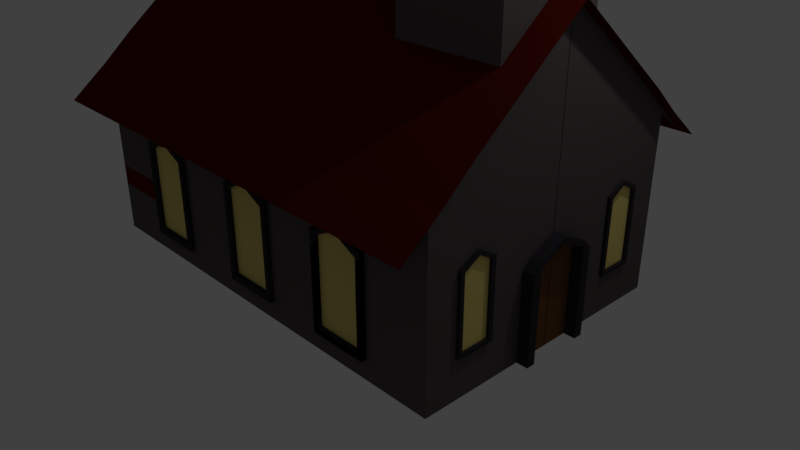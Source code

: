 # Source: baznica.blend  (saved by Blender 2.78.0; exported with 4.5.12 LTS)
import bpy
from mathutils import Matrix  # noqa: F401  (used for matrix-valued properties, if any)

bpy.ops.wm.read_factory_settings(use_empty=True)
scene = bpy.context.scene
scene.name = 'Scene'

# ---- collections
col_collection_1 = bpy.data.collections.new('Collection 1'); scene.collection.children.link(col_collection_1)

# ---- materials (node trees are filled in below, after node groups)
mat_baznicassienas = bpy.data.materials.new('baznicassienas')
mat_baznicassienas.alpha_threshold = 0.0
mat_baznicassienas.use_transparent_shadow = False
mat_baznicassienas.diffuse_color = (0.1025, 0.08627, 0.08627, 1.0)
mat_baznicassienas.roughness = 0.5
mat_baznicassienas.line_color = (0.0, 0.0, 0.0, 1.0)
mat_baznicadurvis = bpy.data.materials.new('baznicadurvis')
mat_baznicadurvis.alpha_threshold = 0.0
mat_baznicadurvis.use_transparent_shadow = False
mat_baznicadurvis.diffuse_color = (0.03519, 0.03075, 0.0363, 1.0)
mat_baznicadurvis.roughness = 0.5
mat_baznicudurviskoks = bpy.data.materials.new('baznicudurviskoks')
mat_baznicudurviskoks.alpha_threshold = 0.0
mat_baznicudurviskoks.use_transparent_shadow = False
mat_baznicudurviskoks.diffuse_color = (0.1574, 0.06807, 0.02583, 1.0)
mat_baznicudurviskoks.roughness = 0.5
mat_baznicas_logi = bpy.data.materials.new('baznicas logi')
mat_baznicas_logi.alpha_threshold = 0.0
mat_baznicas_logi.use_transparent_shadow = False
mat_baznicas_logi.diffuse_color = (0.8, 0.6488, 0.2021, 1.0)
mat_baznicas_logi.roughness = 0.5
mat_jumts = bpy.data.materials.new('jumts')
mat_jumts.alpha_threshold = 0.0
mat_jumts.use_transparent_shadow = False
mat_jumts.diffuse_color = (0.0985, 0.008008, 0.002894, 1.0)
mat_jumts.roughness = 0.5

# ---- material node trees

# ---- world
world_world = bpy.data.worlds.new('World'); scene.world = world_world
world_world.color = (0.05088, 0.05088, 0.05088)
world_world.use_sun_shadow = False
world_world.sun_shadow_jitter_overblur = 0.0
world_world.cycles.sampling_method = 'MANUAL'

# ---- cameras
cam_camera = bpy.data.cameras.new('Camera')
cam_camera.clip_end = 100.0
cam_camera.lens = 35.0
cam_camera.sensor_width = 32.0
cam_camera.sensor_height = 18.0
cam_camera.ortho_scale = 7.314
cam_camera.dof.focus_distance = 0.0
cam_camera.dof.aperture_fstop = 128.0

# ---- lights
light_lamp = bpy.data.lights.new('Lamp', 'POINT')
light_lamp.transmission_factor = 0.0
light_lamp.cutoff_distance = 30.0
light_lamp.energy = 100.0
light_lamp.shadow_buffer_clip_start = 1.001
light_lamp.shadow_soft_size = 0.1
light_lamp.shadow_maximum_resolution = 0.006
light_lamp.use_absolute_resolution = True

# ---- meshes
me_cube = bpy.data.meshes.new('Cube')
me_cube.from_pydata([(2.831, 1.796, -1.0), (-2.831, 1.796, -1.0), (2.831, 1.796, 1.244), (-2.831, 1.796, 1.244), (2.831, -0.004446, -1.0), (-2.831, -0.004446, -1.0), (2.831, -0.004447, 2.727), (-2.831, -0.004446, 2.727), (-2.831, 1.399, -1.0), (-2.831, 1.399, 1.593), (2.831, 1.399, -1.0), (2.831, 1.399, 1.593), (2.831, 1.796, 1.182), (-2.831, 1.796, 1.182), (-2.831, -0.004446, 0.8651), (2.831, -0.004447, 0.8651), (2.831, 1.399, 0.8651), (-2.831, 1.399, 0.8651), (2.831, 2.27, 0.8651), (2.831, 2.104, 1.0), (-2.831, 2.27, 0.8651), (-2.831, 2.104, 1.0), (2.831, 0.6971, -1.0), (2.831, 0.6971, 2.16), (-2.831, 0.6971, -1.0), (-2.831, 0.6971, 2.16), (-2.831, 0.6971, 0.8651), (2.831, 0.6971, 0.8651), (1.241, 1.796, -1.0), (1.241, 1.796, 1.244), (1.241, -0.004447, 2.727), (1.241, -0.004446, -1.0), (1.241, 1.399, -1.0), (1.241, 1.399, 1.593), (1.241, 1.796, 1.182), (1.241, 2.104, 1.0), (1.241, 2.27, 0.8651), (1.241, 0.6971, -1.0), (1.241, 0.6971, 2.16), (2.611, -0.004447, 2.727), (2.611, 1.399, 1.593), (2.611, 0.6971, 2.16), (2.611, 1.796, -1.0), (2.611, 1.796, 1.244), (2.611, -0.004446, -1.0), (2.611, 1.399, -1.0), (2.611, 1.796, 1.182), (2.611, 2.104, 1.0), (2.611, 2.27, 0.8651), (2.611, 0.6971, -1.0), (1.241, 0.6971, 2.16), (1.241, -0.004447, 2.727), (2.611, -0.004447, 2.727), (2.611, 0.6971, 2.16), (1.241, 0.6971, 2.16), (1.241, -0.004447, 2.727), (2.611, -0.004447, 2.727), (2.611, 0.6971, 2.16), (1.241, 0.6971, 2.16), (1.241, -0.004447, 2.727), (2.611, -0.004447, 2.727), (2.611, 0.6971, 2.16), (1.241, 0.6971, 2.16), (1.241, -0.004447, 2.727), (2.611, -0.004447, 2.727), (2.611, 0.6971, 2.16), (1.241, 0.6971, 1.665), (1.241, -0.004447, 2.231), (2.611, -0.004447, 2.231), (2.611, 0.6971, 1.665), (1.241, 0.6758, 3.24), (1.241, -0.004447, 3.253), (2.611, -0.004447, 3.253), (2.611, 0.6971, 3.24), (2.831, 1.399, 1.593), (2.831, 0.6971, 2.16), (2.831, 1.399, 1.593), (2.831, 0.6971, 2.16), (2.831, 1.399, 1.593), (2.831, 0.6971, 2.16), (2.982, 1.796, 1.244), (2.982, -0.004447, 2.727), (2.982, 1.399, 1.593), (2.982, 2.27, 0.8651), (2.982, 2.104, 1.0), (2.982, 0.6971, 2.16), (2.982, 1.399, 1.593), (2.982, 0.6971, 2.16), (-2.975, 1.796, 1.244), (-2.975, -0.004446, 2.727), (-2.975, 1.399, 1.593), (-2.975, 2.27, 0.8651), (-2.975, 2.104, 1.0), (-2.975, 0.6971, 2.16), (2.831, 0.3463, -1.0), (2.831, 0.3463, 0.8651), (-2.831, 0.3463, -1.0), (-2.831, 0.3463, 0.8651), (1.241, 0.3463, -1.0), (2.611, 0.3463, -1.0), (-2.831, -0.004446, 0.4689), (2.831, -0.004447, 0.4689), (2.831, 1.399, 0.4689), (-2.831, 1.399, 0.4689), (2.831, 1.796, 0.7186), (-2.831, 1.796, 0.7186), (2.831, 0.6971, 0.4689), (-2.831, 0.6971, 0.4689), (1.241, 1.796, 0.7186), (2.611, 1.796, 0.7186), (-2.831, 0.3463, 0.4689), (2.831, 0.3463, 0.4689), (-2.831, 0.9163, -1.0), (-2.831, 0.9163, 0.8651), (2.831, 0.9163, -1.0), (2.831, 0.9163, 0.8651), (1.241, 0.9163, -1.0), (2.611, 0.9163, -1.0), (2.831, 0.9163, 0.4689), (-2.831, 0.9163, 0.4689), (2.418, -0.6611, 3.202), (2.418, -0.6611, 3.459), (2.418, -0.4814, 3.202), (2.418, -0.4814, 3.459), (2.598, -0.6611, 3.202), (2.598, -0.6611, 3.459), (2.598, -0.4814, 3.202), (2.598, -0.4814, 3.459), (1.251, -0.6611, 3.202), (1.251, -0.6611, 3.459), (1.251, -0.4814, 3.535), (1.251, -0.4814, 3.791), (1.431, -0.6611, 3.202), (1.431, -0.6611, 3.459), (1.431, -0.4814, 3.202), (1.431, -0.4814, 3.459), (2.418, -0.6611, 4.087), (2.418, -0.4814, 4.087), (2.598, -0.4814, 4.087), (2.598, -0.6611, 4.087), (1.251, -0.6611, 4.087), (1.251, -0.4814, 4.087), (1.431, -0.4814, 4.087), (1.431, -0.6611, 4.087), (0.8998, 0.8907, 4.141), (0.8998, 0.8907, 4.054), (0.8998, -0.001005, 4.141), (0.8998, -0.001005, 4.054), (2.9, -0.001005, 4.054), (2.9, -0.001005, 4.141), (2.9, 0.8907, 4.054), (2.9, 0.8907, 4.141), (1.9, 0.8907, 4.054), (1.9, 0.8907, 4.141), (1.9, -0.001005, 4.267), (1.9, -0.001005, 5.716), (-2.831, -0.004446, -0.001798), (2.831, -0.004447, 0.2919), (2.831, 1.399, -0.001798), (-2.831, 1.399, -0.001798), (2.831, 0.6971, -0.001798), (-2.831, 0.6971, -0.001798), (-2.831, 0.3463, -0.001798), (2.831, 0.3463, 0.1256), (2.831, 1.796, 0.1679), (-2.831, 1.796, 0.1679), (1.241, 1.796, 0.1679), (2.611, 1.796, 0.1679), (-2.831, 0.9163, -0.001798), (2.831, 0.9163, -0.001798), (-2.831, -0.004446, -0.5009), (2.831, -0.004446, -0.5009), (2.831, 1.399, -0.5009), (-2.831, 1.399, -0.5009), (2.831, 0.6971, -0.5009), (-2.831, 0.6971, -0.5009), (-2.831, 0.3463, -0.5009), (2.831, 0.3463, -0.5009), (-2.831, 0.9163, -0.5009), (2.831, 0.9163, -0.5009), (2.831, 1.796, -0.4161), (-2.831, 1.796, -0.4161), (1.241, 1.796, -0.4161), (2.611, 1.796, -0.4161), (2.831, 1.796, 0.2859), (-2.831, 1.796, 0.2859), (1.241, 1.796, 0.2859), (2.611, 1.796, 0.2859), (-2.831, -0.004446, 0.09907), (2.831, -0.004447, 0.3738), (2.831, 1.399, 0.09907), (-2.831, 1.399, 0.09907), (2.831, 0.6971, 0.09907), (-2.831, 0.6971, 0.09907), (-2.831, 0.3463, 0.09907), (2.831, 0.3463, 0.2075), (-2.831, 0.9163, 0.09907), (2.831, 0.9163, 0.09907), (-2.831, 0.459, -1.0), (-2.831, 0.459, 0.8651), (1.241, 0.459, -1.0), (2.611, 0.459, -1.0), (2.831, 0.459, -1.0), (2.831, 0.459, 0.8651), (2.831, 0.459, 0.4689), (-2.831, 0.459, 0.4689), (-2.831, 0.459, -0.001798), (2.831, 0.459, -0.001798), (2.831, 0.459, -0.5009), (-2.831, 0.459, -0.5009), (-2.831, 0.459, 0.09907), (2.831, 0.459, 0.09907), (2.977, 0.459, -1.0), (2.977, 0.3463, -1.0), (2.977, 0.3463, -0.5009), (2.977, -0.004447, 0.3738), (2.977, -0.004447, 0.2919), (2.977, 0.3463, 0.2075), (2.977, 0.3463, 0.1256), (2.977, 0.459, -0.001798), (2.977, 0.459, -0.5009), (2.977, 0.459, 0.09907), (-2.831, 1.348, -1.0), (-2.831, 1.348, 0.8651), (1.241, 1.348, -1.0), (2.611, 1.348, -1.0), (-2.831, 1.348, 0.4689), (2.831, 1.348, -1.0), (2.831, 1.348, 0.8651), (2.831, 1.348, 0.49), (2.831, 1.348, -0.001798), (-2.831, 1.348, -0.001798), (-2.831, 1.348, -0.5009), (2.831, 1.348, -0.5009), (2.831, 1.348, 0.09907), (-2.831, 1.348, 0.09907), (2.831, 1.796, 0.6797), (-2.831, 1.796, 0.6797), (1.241, 1.796, 0.6797), (2.611, 1.796, 0.6797), (-2.831, -0.004446, 0.4357), (2.831, -0.004447, 0.4604), (2.831, 1.399, 0.4357), (-2.831, 1.399, 0.4357), (2.831, 0.6971, 0.4357), (-2.831, 0.6971, 0.4357), (-2.831, 0.3463, 0.4357), (2.831, 0.3463, 0.4455), (-2.831, 0.9163, 0.4357), (2.831, 0.9163, 0.4357), (-2.831, 0.459, 0.4357), (2.831, 0.459, 0.4357), (2.831, 1.348, 0.4357), (-2.831, 1.348, 0.4357), (-2.831, -0.004446, 0.2674), (2.831, -0.004447, 0.4171), (2.831, 1.399, 0.2674), (-2.831, 1.399, 0.2674), (2.831, 0.6971, 0.2674), (-2.831, 0.6971, 0.2674), (-2.831, 0.3463, 0.2674), (2.831, 0.3463, 0.3265), (-2.831, 0.9163, 0.2674), (2.831, 0.9163, 0.2674), (-2.831, 0.459, 0.2674), (2.831, 0.459, 0.2674), (2.831, 1.348, 0.2674), (-2.831, 1.348, 0.2674), (2.831, 1.796, 0.4828), (-2.831, 1.796, 0.4828), (1.241, 1.796, 0.4828), (2.611, 1.796, 0.4828), (2.831, 1.796, -0.362), (-2.831, 1.796, -0.362), (1.241, 1.796, -0.362), (2.611, 1.796, -0.362), (-2.831, -0.004446, -0.4547), (2.831, -0.004447, -0.4275), (2.831, 1.399, -0.4547), (-2.831, 1.399, -0.4547), (2.831, 0.6971, -0.4547), (-2.831, 0.6971, -0.4547), (-2.831, 0.3463, -0.4547), (2.831, 0.3463, -0.4429), (-2.831, 0.9163, -0.4547), (2.831, 0.9163, -0.4547), (2.831, 0.459, -0.4547), (-2.831, 0.459, -0.4547), (2.977, 0.3463, -0.4429), (2.977, 0.459, -0.4547), (-2.831, 1.348, -0.4547), (2.831, 1.348, -0.4547), (2.831, 0.9714, -1.0), (2.831, 0.9714, 0.8651), (2.831, 0.9714, 0.49), (2.831, 0.9714, -0.001798), (2.831, 0.9714, -0.5009), (2.831, 0.9714, 0.09907), (-2.831, 0.9714, -1.0), (-2.831, 0.9714, 0.8651), (1.241, 0.9714, -1.0), (2.611, 0.9714, -1.0), (-2.831, 0.9714, 0.4689), (-2.831, 0.9714, -0.001798), (-2.831, 0.9714, -0.5009), (-2.831, 0.9714, 0.09907), (-2.831, 0.9714, 0.4357), (2.831, 0.9714, 0.4357), (2.831, 0.9714, 0.2674), (-2.831, 0.9714, 0.2674), (-2.831, 0.9714, -0.4547), (2.831, 0.9714, -0.4547), (2.869, 0.9714, 0.49), (2.869, 0.9163, 0.4689), (2.869, 1.399, 0.09907), (2.869, 1.399, -0.001798), (2.869, 0.9163, 0.09907), (2.869, 0.9163, -0.001798), (2.869, 0.9714, -0.001798), (2.869, 1.399, -0.4547), (2.869, 1.399, -0.5009), (2.869, 0.9163, -0.4547), (2.869, 0.9163, -0.5009), (2.869, 0.9714, -0.5009), (2.869, 1.399, 0.2674), (2.869, 0.9163, 0.2674), (2.869, 0.9714, 0.09907), (2.869, 1.399, 0.4689), (2.869, 1.348, 0.49), (2.869, 1.348, -0.001798), (2.869, 1.348, -0.5009), (2.869, 1.348, 0.09907), (2.869, 1.348, -0.4547), (2.869, 1.348, 0.2674), (2.869, 1.399, 0.4357), (2.869, 0.9163, 0.4357), (2.869, 1.348, 0.4357), (2.869, 0.9714, 0.4357), (2.869, 0.9714, 0.2674), (2.869, 0.9714, -0.4547), (-2.831, 1.149, -1.0), (-2.831, 1.149, 0.8651), (1.241, 1.149, -1.0), (2.611, 1.149, -1.0), (-2.831, 1.149, 0.4689), (-2.831, 1.149, -0.001798), (-2.831, 1.149, -0.5009), (-2.831, 1.149, 0.09907), (-2.831, 1.149, 0.4357), (-2.831, 1.149, 0.2674), (-2.831, 1.149, -0.4547), (2.831, 1.149, -1.0), (2.831, 1.149, 0.8651), (2.831, 1.149, 0.5998), (2.831, 1.149, -0.001798), (2.831, 1.149, -0.5009), (2.831, 1.149, 0.09907), (2.831, 1.149, 0.5455), (2.831, 1.149, 0.2674), (2.831, 1.149, -0.4547), (2.869, 1.149, 0.5998), (2.869, 1.149, -0.5009), (2.869, 1.149, 0.5455), (2.869, 1.149, -0.4547), (2.831, 0.1709, -1.0), (2.831, 0.1709, 0.8651), (-2.831, 0.1709, -1.0), (-2.831, 0.1709, 0.8651), (1.241, 0.1709, -1.0), (2.611, 0.1709, -1.0), (-2.831, 0.1709, 0.4689), (2.831, 0.1709, 0.4689), (2.831, 0.1709, 0.2087), (-2.831, 0.1709, -0.001798), (-2.831, 0.1709, -0.5009), (2.831, 0.1709, -0.5009), (2.831, 0.1709, 0.2906), (-2.831, 0.1709, 0.09907), (2.977, 0.1709, 0.2087), (2.977, 0.1709, 0.2906), (2.831, 0.1709, 0.4529), (-2.831, 0.1709, 0.4357), (-2.831, 0.1709, 0.2674), (2.831, 0.1709, 0.3718), (-2.831, 0.1709, -0.4547), (2.831, 0.1709, -0.4352), (1.991, 1.796, -1.0), (1.991, 1.796, 1.244), (1.991, -0.004446, -1.0), (1.991, 1.399, -1.0), (1.991, 1.796, 1.182), (1.991, 2.104, 1.0), (1.991, 2.27, 0.8651), (1.991, 0.6971, -1.0), (1.991, -0.004447, 2.727), (1.991, 1.399, 1.593), (1.991, 0.6971, 2.16), (1.991, -0.004447, 2.727), (1.991, 0.6971, 2.16), (1.991, -0.004447, 2.727), (1.991, 0.6971, 2.16), (1.991, -0.004447, 2.727), (1.991, 0.6971, 2.16), (1.991, -0.004447, 2.727), (1.991, 0.6971, 2.16), (1.991, -0.004447, 2.231), (1.991, 0.6971, 1.665), (1.991, -0.004447, 3.253), (1.991, 0.6874, 3.24), (1.991, 0.3463, -1.0), (1.991, 1.796, 0.7186), (1.991, 0.9163, -1.0), (1.991, 1.796, 0.1679), (1.991, 1.796, -0.4161), (1.991, 1.796, 0.2859), (1.991, 0.459, -1.0), (1.991, 1.348, -1.0), (1.991, 1.796, 0.6797), (1.991, 1.796, 0.4828), (1.991, 1.796, -0.362), (1.991, 0.9714, -1.0), (1.991, 1.149, -1.0), (1.991, 0.1709, -1.0), (0.452, 1.796, -1.0), (0.452, 1.796, 1.244), (0.452, -0.004446, -1.0), (0.452, 1.399, -1.0), (0.452, 1.796, 1.182), (0.452, 2.104, 1.0), (0.452, 2.27, 0.8651), (0.452, 0.6971, -1.0), (0.452, -0.004447, 2.727), (0.452, 1.399, 1.593), (0.452, 0.6971, 2.16), (0.452, 0.3463, -1.0), (0.452, 1.796, 0.7186), (0.452, 0.9163, -1.0), (0.452, 1.796, 0.1679), (0.452, 1.796, -0.4161), (0.452, 1.796, 0.2859), (0.452, 0.459, -1.0), (0.452, 1.348, -1.0), (0.452, 1.796, 0.6797), (0.452, 1.796, 0.4568), (0.452, 1.796, -0.362), (0.452, 0.9714, -1.0), (0.452, 1.149, -1.0), (0.452, 0.1709, -1.0), (-0.3376, 1.796, -1.0), (-0.3376, 1.796, 1.244), (-0.3376, -0.004446, -1.0), (-0.3376, 1.399, -1.0), (-0.3376, 1.796, 1.182), (-0.3376, 2.104, 1.0), (-0.3376, 2.27, 0.8651), (-0.3376, 0.6971, -1.0), (-0.3376, 0.3463, -1.0), (-0.3376, 1.796, 0.7186), (-0.3376, 0.9163, -1.0), (-0.2651, 1.796, 0.1679), (-0.2651, 1.796, -0.4161), (-0.2651, 1.796, 0.2859), (-0.3376, 0.459, -1.0), (-0.3376, 1.348, -1.0), (-0.3376, 1.796, 0.6797), (-0.2651, 1.796, 0.4828), (-0.2651, 1.796, -0.362), (-0.3376, 0.9714, -1.0), (-0.3376, 1.149, -1.0), (-0.3376, 0.1709, -1.0), (-0.3376, -0.004446, 2.727), (-0.3376, 1.399, 1.593), (-0.3376, 0.6971, 2.16), (-1.199, 1.796, -1.0), (-1.199, 1.796, 1.244), (-1.199, -0.004446, -1.0), (-1.199, 1.399, -1.0), (-1.199, 1.796, 1.182), (-1.199, 2.104, 1.0), (-1.199, 2.27, 0.8651), (-1.199, 0.6971, -1.0), (-1.199, 0.3463, -1.0), (-1.199, 1.796, 0.7186), (-1.199, 0.9163, -1.0), (-1.199, 1.796, 0.1679), (-1.199, 1.796, -0.4161), (-1.199, 1.796, 0.2859), (-1.199, 0.459, -1.0), (-1.199, 1.348, -1.0), (-1.312, 1.796, 0.4779), (-1.199, 1.796, 0.4828), (-1.199, 1.796, -0.362), (-1.199, 0.9714, -1.0), (-1.199, 1.149, -1.0), (-1.199, 0.1709, -1.0), (-1.199, -0.004446, 2.727), (-1.199, 1.399, 1.593), (-1.199, 0.6971, 2.16), (-1.978, 1.796, -1.0), (-1.978, 1.796, 1.244), (-1.978, -0.004446, -1.0), (-1.978, 1.399, -1.0), (-1.978, 1.796, 1.182), (-1.978, 2.104, 1.0), (-1.978, 2.27, 0.8651), (-1.978, 0.6971, -1.0), (-1.978, 0.3463, -1.0), (-1.978, 1.796, 0.7186), (-1.978, 0.9163, -1.0), (-1.924, 1.796, 0.1679), (-1.924, 1.796, -0.4161), (-1.924, 1.796, 0.2859), (-1.978, 0.459, -1.0), (-1.978, 1.348, -1.0), (-1.896, 1.796, 0.442), (-1.924, 1.796, 0.4828), (-1.924, 1.796, -0.362), (-1.978, 0.9714, -1.0), (-1.978, 1.149, -1.0), (-1.978, 0.1709, -1.0), (-1.978, -0.004446, 2.727), (-1.978, 1.399, 1.593), (-1.978, 0.6971, 2.16), (1.93, 1.796, -1.0), (1.93, 1.796, 1.244), (1.93, -0.004446, -1.0), (1.93, 1.399, -1.0), (1.93, 1.796, 1.182), (1.93, 2.104, 1.0), (1.93, 2.27, 0.8651), (1.93, 0.6971, -1.0), (1.93, 0.3463, -1.0), (1.93, 1.796, 0.7186), (1.93, 0.9163, -1.0), (1.93, 1.796, 0.1679), (1.93, 1.796, -0.4161), (1.93, 1.796, 0.2859), (1.93, 0.459, -1.0), (1.93, 1.348, -1.0), (1.93, 1.796, 0.6797), (1.93, 1.796, 0.4828), (1.93, 1.796, -0.362), (1.93, 0.9714, -1.0), (1.93, 1.149, -1.0), (1.93, 0.1709, -1.0), (1.93, -0.004447, 2.727), (1.93, 1.399, 1.593), (1.93, 0.6971, 2.16), (1.93, -0.004447, 2.727), (1.93, 0.6971, 2.16), (1.93, -0.004447, 2.727), (1.93, 0.6971, 2.16), (1.93, -0.004447, 2.727), (1.93, 0.6971, 2.16), (1.93, -0.004447, 2.727), (1.93, 0.6971, 2.16), (1.93, -0.004447, 2.231), (1.93, 0.6971, 1.665), (1.93, -0.004447, 3.253), (1.93, 0.6865, 3.24), (1.294, 1.796, -1.0), (1.294, 1.796, 1.244), (1.294, -0.004446, -1.0), (1.294, 1.399, -1.0), (1.294, 1.796, 1.182), (1.294, 2.104, 1.0), (1.294, 2.27, 0.8651), (1.294, 0.6971, -1.0), (1.294, 0.3463, -1.0), (1.294, 1.796, 0.7186), (1.294, 0.9163, -1.0), (1.294, 1.796, 0.1679), (1.294, 1.796, -0.4161), (1.294, 1.796, 0.2859), (1.294, 0.459, -1.0), (1.294, 1.348, -1.0), (1.294, 1.796, 0.6797), (1.294, 1.796, 0.4828), (1.294, 1.796, -0.362), (1.294, 0.9714, -1.0), (1.294, 1.149, -1.0), (1.294, 0.1709, -1.0), (1.294, -0.004447, 2.727), (1.294, 1.399, 1.593), (1.294, 0.6971, 2.16), (1.294, -0.004447, 2.727), (1.294, 0.6971, 2.16), (1.294, -0.004447, 2.727), (1.294, 0.6971, 2.16), (1.294, -0.004447, 2.727), (1.294, 0.6971, 2.16), (1.294, -0.004447, 2.727), (1.294, 0.6971, 2.16), (1.294, -0.004447, 2.231), (1.294, 0.6971, 1.665), (1.294, -0.004447, 3.253), (1.294, 0.6766, 3.24), (2.831, 1.796, -0.09709), (-2.831, 1.796, -0.09709), (1.241, 1.796, -0.09709), (2.611, 1.796, -0.09709), (-2.831, -0.004446, -0.2283), (2.831, -0.004447, -0.06784), (2.831, 1.399, -0.2283), (-2.831, 1.399, -0.2283), (2.831, 0.6971, -0.2283), (-2.831, 0.6971, -0.2283), (-2.831, 0.3463, -0.2283), (2.831, 0.3463, -0.1587), (-2.831, 0.9163, -0.2283), (2.831, 0.9163, -0.2283), (2.831, 0.459, -0.2283), (-2.831, 0.459, -0.2283), (2.977, 0.3463, -0.1587), (2.977, 0.459, -0.2283), (-2.831, 1.348, -0.2283), (2.831, 1.348, -0.2283), (-2.831, 0.9714, -0.2283), (2.831, 0.9714, -0.2283), (2.869, 1.399, -0.2283), (2.869, 0.9163, -0.2283), (2.869, 1.348, -0.2283), (2.869, 0.9714, -0.2283), (2.831, 1.149, -0.2283), (-2.831, 1.149, -0.2283), (-2.831, 0.1709, -0.2283), (2.831, 0.1709, -0.1133), (1.991, 1.796, -0.09709), (0.452, 1.796, -0.09709), (-0.2651, 1.796, -0.09709), (-1.199, 1.796, -0.09709), (-1.924, 1.796, -0.09709), (1.93, 1.796, -0.09709), (1.294, 1.796, -0.09709), (-2.831, -0.004446, -0.7845), (2.831, -0.004446, -0.7845), (2.831, 1.399, -0.7845), (-2.831, 1.399, -0.7845), (2.831, 0.6971, -0.7845), (-2.831, 0.6971, -0.7845), (-2.831, 0.3463, -0.7845), (2.831, 0.3463, -0.7845), (-2.831, 0.9163, -0.7845), (2.831, 0.9163, -0.7845), (2.831, 1.796, -0.7479), (-2.831, 1.796, -0.7479), (1.241, 1.796, -0.7479), (2.611, 1.796, -0.7479), (-2.831, 0.459, -0.7845), (2.831, 0.459, -0.7845), (2.977, 0.3463, -0.7845), (2.977, 0.459, -0.7845), (2.831, 1.348, -0.7845), (-2.831, 1.348, -0.7845), (-2.831, 0.9714, -0.7845), (2.831, 0.9714, -0.7845), (2.831, 1.149, -0.7845), (-2.831, 1.149, -0.7845), (2.831, 0.1709, -0.7845), (-2.831, 0.1709, -0.7845), (1.991, 1.796, -0.7479), (0.452, 1.796, -0.7479), (-0.3376, 1.796, -0.7479), (-1.199, 1.796, -0.7479), (-1.978, 1.796, -0.7479), (1.93, 1.796, -0.7479), (1.294, 1.796, -0.7479), (2.831, 1.796, -0.6723), (-2.831, 1.796, -0.6723), (1.241, 1.796, -0.6723), (2.611, 1.796, -0.6723), (1.991, 1.796, -0.6723), (0.452, 1.796, -0.6723), (-0.2651, 1.796, -0.6723), (-1.199, 1.796, -0.6723), (-1.924, 1.796, -0.6723), (1.93, 1.796, -0.6723), (1.294, 1.796, -0.6723), (-2.831, -0.004446, -0.7199), (2.831, -0.004446, -0.7199), (2.831, 1.399, -0.7199), (-2.831, 1.399, -0.7199), (2.831, 0.6971, -0.7199), (-2.831, 0.6971, -0.7199), (-2.831, 0.3463, -0.7199), (2.831, 0.3463, -0.7199), (-2.831, 0.9163, -0.7199), (2.831, 0.9163, -0.7199), (-2.831, 0.459, -0.7199), (2.831, 0.459, -0.7199), (2.977, 0.3463, -0.7199), (2.977, 0.459, -0.7199), (2.831, 1.348, -0.7199), (-2.831, 1.348, -0.7199), (-2.831, 0.9714, -0.7199), (2.831, 0.9714, -0.7199), (2.831, 1.149, -0.7199), (-2.831, 1.149, -0.7199), (2.831, 0.1709, -0.7199), (-2.831, 0.1709, -0.7199), (-2.831, -0.004446, 0.2059), (2.831, -0.004447, 0.4013), (2.831, 1.399, 0.2059), (-2.831, 1.399, 0.2059), (2.831, 0.6971, 0.2059), (-2.831, 0.6971, 0.2059), (-2.831, 0.3463, 0.2059), (2.831, 0.3463, 0.283), (-2.831, 0.9163, 0.2059), (2.831, 0.9163, 0.2059), (-2.831, 0.459, 0.2059), (2.831, 0.459, 0.2059), (2.831, 1.348, 0.2059), (-2.831, 1.348, 0.2059), (2.831, 1.796, 0.4109), (-2.831, 1.796, 0.4109), (1.241, 1.796, 0.4109), (2.611, 1.796, 0.4109), (-2.831, 0.9714, 0.2059), (2.831, 0.9714, 0.2059), (2.869, 1.399, 0.2059), (2.869, 0.9163, 0.2059), (2.869, 1.348, 0.2059), (2.869, 0.9714, 0.2059), (2.831, 1.149, 0.2059), (-2.831, 1.149, 0.2059), (2.831, 0.1709, 0.3421), (-2.831, 0.1709, 0.2059), (1.991, 1.796, 0.4109), (0.452, 1.796, 0.4109), (-0.2651, 1.796, 0.4109), (-1.199, 1.796, 0.4109), (-1.924, 1.796, 0.4109), (1.93, 1.796, 0.4109), (1.294, 1.796, 0.4109), (1.241, 1.862, -0.09709), (1.241, 1.862, 0.1679), (1.294, 1.862, 0.1679), (1.241, 1.862, -0.6723), (1.241, 1.862, -0.4161), (1.294, 1.862, -0.4161), (1.241, 1.862, 0.2859), (1.294, 1.862, 0.2859), (1.241, 1.862, 0.4109), (1.241, 1.862, 0.4828), (1.294, 1.862, 0.4828), (1.241, 1.862, -0.362), (1.294, 1.862, -0.362), (1.991, 1.862, -0.09709), (1.991, 1.862, 0.1679), (1.991, 1.862, 0.4109), (1.991, 1.862, 0.4828), (1.991, 1.862, -0.4161), (1.991, 1.862, -0.362), (1.991, 1.862, 0.2859), (1.991, 1.862, -0.6723), (1.93, 1.862, 0.1679), (1.93, 1.862, -0.4161), (1.93, 1.862, 0.2859), (1.93, 1.862, 0.4828), (1.93, 1.862, -0.362), (1.93, 1.862, -0.09709), (1.93, 1.862, 0.4109), (1.93, 1.862, -0.6723), (1.294, 1.862, -0.09709), (1.294, 1.862, 0.4109), (1.294, 1.862, -0.6723), (1.93, 1.862, -0.7479), (1.294, 1.862, -0.7479), (1.991, 1.862, -0.7479), (1.241, 1.862, -0.7479), (1.241, 1.796, 0.1679), (1.241, 1.796, -0.4161), (1.241, 1.796, 0.2859), (1.241, 1.796, 0.4828), (1.241, 1.796, -0.362), (1.991, 1.796, 0.1679), (1.991, 1.796, -0.4161), (1.991, 1.796, 0.2859), (1.991, 1.796, 0.4828), (1.991, 1.796, -0.362), (1.93, 1.796, 0.1679), (1.93, 1.796, -0.4161), (1.93, 1.796, 0.2859), (1.93, 1.716, 0.4828), (1.93, 1.796, -0.362), (1.294, 1.796, 0.1679), (1.294, 1.796, -0.4161), (1.294, 1.796, 0.2859), (1.294, 1.716, 0.4828), (1.294, 1.796, -0.362), (1.241, 1.796, -0.09709), (1.991, 1.796, -0.09709), (1.93, 1.796, -0.09709), (1.294, 1.796, -0.09709), (1.241, 1.796, -0.7479), (1.991, 1.796, -0.7479), (1.93, 1.796, -0.7479), (1.294, 1.796, -0.7479), (1.241, 1.796, -0.6723), (1.991, 1.796, -0.6723), (1.93, 1.796, -0.6723), (1.294, 1.796, -0.6723), (1.241, 1.796, 0.4109), (1.991, 1.796, 0.4109), (1.93, 1.796, 0.4109), (1.294, 1.796, 0.4109), (1.241, 1.862, -0.09709), (1.241, 1.862, 0.1679), (1.294, 1.862, 0.1679), (1.241, 1.862, -0.6723), (1.241, 1.862, -0.4161), (1.294, 1.862, -0.4161), (1.241, 1.862, 0.2859), (1.294, 1.862, 0.2859), (1.241, 1.862, 0.4109), (1.241, 1.862, 0.4828), (1.294, 1.782, 0.4828), (1.241, 1.862, -0.362), (1.294, 1.862, -0.362), (1.991, 1.862, -0.09709), (1.991, 1.862, 0.1679), (1.991, 1.862, 0.4109), (1.991, 1.862, 0.4828), (1.991, 1.862, -0.4161), (1.991, 1.862, -0.362), (1.991, 1.862, 0.2859), (1.991, 1.862, -0.6723), (1.93, 1.862, 0.1679), (1.93, 1.862, -0.4161), (1.93, 1.862, 0.2859), (1.93, 1.782, 0.4828), (1.93, 1.862, -0.362), (1.93, 1.862, -0.09709), (1.93, 1.782, 0.4109), (1.93, 1.862, -0.6723), (1.294, 1.862, -0.09709), (1.294, 1.782, 0.4109), (1.294, 1.862, -0.6723), (1.93, 1.862, -0.7479), (1.294, 1.862, -0.7479), (1.991, 1.862, -0.7479), (1.241, 1.862, -0.7479), (0.3905, 1.796, -0.6723), (-0.2454, 1.796, -0.6723), (0.3905, 1.862, -0.6723), (-0.2454, 1.862, -0.6723), (-0.2987, 1.796, 0.1679), (-0.2987, 1.796, -0.4161), (-0.2987, 1.796, 0.2859), (-0.2987, 1.796, 0.4828), (-0.2987, 1.796, -0.362), (0.4509, 1.796, 0.1679), (0.4509, 1.796, -0.4161), (0.4509, 1.796, 0.2859), (0.4509, 1.796, 0.4828), (0.4509, 1.796, -0.362), (0.3905, 1.796, 0.1679), (0.3905, 1.796, -0.4161), (0.3905, 1.796, 0.2859), (0.3905, 1.796, 0.4828), (0.3905, 1.796, -0.362), (-0.2454, 1.796, 0.1679), (-0.2454, 1.796, -0.4161), (-0.2454, 1.796, 0.2859), (-0.2454, 1.796, 0.4828), (-0.2454, 1.796, -0.362), (-0.2987, 1.796, -0.09709), (0.4509, 1.796, -0.09709), (0.3905, 1.796, -0.09709), (-0.2454, 1.796, -0.09709), (-0.2987, 1.796, -0.7479), (0.4509, 1.796, -0.7479), (0.3905, 1.796, -0.7479), (-0.2454, 1.796, -0.7479), (-0.2987, 1.796, -0.6723), (0.4509, 1.796, -0.6723), (0.3905, 1.796, -0.6723), (-0.2454, 1.796, -0.6723), (-0.2987, 1.796, 0.4109), (0.4509, 1.796, 0.4109), (0.3905, 1.796, 0.4109), (-0.2454, 1.796, 0.4109), (-0.2987, 1.862, -0.09709), (-0.2987, 1.862, 0.1679), (-0.2454, 1.862, 0.1679), (-0.2987, 1.862, -0.6723), (-0.2987, 1.862, -0.4161), (-0.2454, 1.862, -0.4161), (-0.2987, 1.862, 0.2859), (-0.2454, 1.862, 0.2859), (-0.2987, 1.862, 0.4109), (-0.2987, 1.862, 0.4828), (-0.2454, 1.862, 0.4828), (-0.2987, 1.862, -0.362), (-0.2454, 1.862, -0.362), (0.4509, 1.862, -0.09709), (0.4509, 1.862, 0.1679), (0.4509, 1.862, 0.4109), (0.4509, 1.862, 0.4828), (0.4509, 1.862, -0.4161), (0.4509, 1.862, -0.362), (0.4509, 1.862, 0.2859), (0.4509, 1.862, -0.6723), (0.3905, 1.862, 0.1679), (0.3905, 1.862, -0.4161), (0.3905, 1.862, 0.2859), (0.3905, 1.862, 0.4828), (0.3905, 1.862, -0.362), (0.3905, 1.862, -0.09709), (0.3905, 1.862, 0.4109), (0.3905, 1.862, -0.6723), (-0.2454, 1.862, -0.09709), (-0.2454, 1.862, 0.4109), (-0.2454, 1.862, -0.6723), (0.3905, 1.862, -0.7479), (-0.2454, 1.862, -0.7479), (0.4509, 1.862, -0.7479), (-0.2987, 1.862, -0.7479), (-1.261, 1.796, -0.6723), (-1.896, 1.796, -0.6723), (-1.261, 1.862, -0.6723), (-1.896, 1.862, -0.6723), (-1.95, 1.796, 0.1679), (-1.95, 1.796, -0.4161), (-1.95, 1.796, 0.2859), (-1.95, 1.796, 0.4828), (-1.95, 1.796, -0.362), (-1.2, 1.796, 0.1679), (-1.2, 1.796, -0.4161), (-1.2, 1.796, 0.2859), (-1.2, 1.796, 0.4828), (-1.2, 1.796, -0.362), (-1.261, 1.796, 0.1679), (-1.261, 1.796, -0.4161), (-1.261, 1.796, 0.2859), (-1.261, 1.796, 0.4828), (-1.261, 1.796, -0.362), (-1.896, 1.796, 0.1679), (-1.896, 1.796, -0.4161), (-1.896, 1.796, 0.2859), (-1.896, 1.796, 0.4828), (-1.896, 1.796, -0.362), (-1.95, 1.796, -0.09709), (-1.2, 1.796, -0.09709), (-1.261, 1.796, -0.09709), (-1.896, 1.796, -0.09709), (-1.95, 1.796, -0.7479), (-1.2, 1.796, -0.7479), (-1.261, 1.796, -0.7479), (-1.896, 1.796, -0.7479), (-1.95, 1.796, -0.6723), (-1.2, 1.796, -0.6723), (-1.261, 1.796, -0.6723), (-1.896, 1.796, -0.6723), (-1.95, 1.796, 0.4109), (-1.2, 1.796, 0.4109), (-1.261, 1.796, 0.4109), (-1.896, 1.796, 0.4109), (-1.95, 1.862, -0.09709), (-1.95, 1.862, 0.1679), (-1.896, 1.862, 0.1679), (-1.95, 1.862, -0.6723), (-1.95, 1.862, -0.4161), (-1.896, 1.862, -0.4161), (-1.95, 1.862, 0.2859), (-1.896, 1.862, 0.2859), (-1.95, 1.862, 0.4109), (-1.95, 1.862, 0.4828), (-1.896, 1.862, 0.4828), (-1.95, 1.862, -0.362), (-1.896, 1.862, -0.362), (-1.2, 1.862, -0.09709), (-1.2, 1.862, 0.1679), (-1.2, 1.862, 0.4109), (-1.2, 1.862, 0.4828), (-1.2, 1.862, -0.4161), (-1.2, 1.862, -0.362), (-1.2, 1.862, 0.2859), (-1.2, 1.862, -0.6723), (-1.261, 1.862, 0.1679), (-1.261, 1.862, -0.4161), (-1.261, 1.862, 0.2859), (-1.261, 1.862, 0.4828), (-1.261, 1.862, -0.362), (-1.261, 1.862, -0.09709), (-1.261, 1.862, 0.4109), (-1.261, 1.862, -0.6723), (-1.896, 1.862, -0.09709), (-1.896, 1.862, 0.4109), (-1.896, 1.862, -0.6723), (-1.261, 1.862, -0.7479), (-1.896, 1.862, -0.7479), (-1.2, 1.862, -0.7479), (-1.95, 1.862, -0.7479), (1.612, -0.004447, 2.727), (1.612, 1.399, 1.593), (1.612, 0.6971, 2.16), (1.612, -0.004447, 2.727), (1.612, 0.6971, 2.16), (1.612, -0.004447, 2.727), (1.612, 0.6971, 2.16), (1.612, -0.004447, 2.727), (1.612, 0.6971, 2.16), (1.612, -0.004447, 2.727), (1.612, 0.6971, 2.16), (1.612, -0.004447, 2.231), (1.612, 0.6971, 1.665), (1.612, -0.004447, 3.253), (1.612, 0.6815, 3.24), (1.612, 1.796, -1.0), (1.612, 1.796, 1.244), (1.612, -0.004446, -1.0), (1.612, 1.399, -1.0), (1.612, 1.796, 1.182), (1.612, 2.104, 1.0), (1.612, 2.27, 0.8651), (1.612, 0.6971, -1.0), (1.612, 0.3463, -1.0), (1.612, 1.796, 0.7186), (1.612, 0.9163, -1.0), (1.612, 1.796, 0.1679), (1.612, 1.796, -0.4161), (1.612, 1.796, 0.2859), (1.612, 0.459, -1.0), (1.612, 1.348, -1.0), (1.612, 1.796, 0.6797), (1.612, 1.796, 0.6405), (1.612, 1.796, -0.362), (1.612, 0.9714, -1.0), (1.612, 1.149, -1.0), (1.612, 0.1709, -1.0), (1.612, 1.796, -0.09709), (1.612, 1.796, -0.7479), (1.612, 1.796, -0.6723), (1.612, 1.796, 0.5686), (1.612, 1.862, 0.6405), (1.612, 1.862, -0.7479), (1.612, 1.862, -0.6723), (1.612, 1.862, 0.5686), (0.05716, -0.004447, 2.727), (0.05716, 1.399, 1.593), (0.05716, 0.6971, 2.16), (0.05716, 1.796, -1.0), (0.05716, 1.796, 1.244), (0.05716, -0.004446, -1.0), (0.05716, 1.399, -1.0), (0.05716, 1.796, 1.182), (0.05716, 2.104, 1.0), (0.05716, 2.27, 0.8651), (0.05716, 0.6971, -1.0), (0.05716, 0.3463, -1.0), (0.05716, 1.796, 0.7186), (0.05716, 0.9163, -1.0), (0.05716, 1.796, 0.1679), (0.05716, 1.796, -0.4161), (0.05716, 1.796, 0.2859), (0.05716, 0.459, -1.0), (0.05716, 1.348, -1.0), (0.05716, 1.796, 0.6797), (0.05716, 1.796, 0.5572), (0.05716, 1.796, -0.362), (0.05716, 0.9714, -1.0), (0.05716, 1.149, -1.0), (0.05716, 0.1709, -1.0), (0.05716, 1.796, -0.09709), (0.05716, 1.796, -0.7479), (0.05716, 1.796, -0.6723), (0.05716, 1.796, 0.4109), (-1.579, 1.796, 0.6405), (-1.579, 1.796, 0.5686), (-1.579, 1.862, 0.6405), (-1.579, 1.862, 0.5686), (0.07258, 1.796, 0.6405), (0.07258, 1.796, 0.5686), (0.07258, 1.862, 0.6405), (0.07258, 1.862, 0.5686), (-2.831, -0.004446, 1.463), (-2.831, 0.3463, 2.443), (-2.831, 0.5781, 0.8651), (-2.831, 0.6971, 1.513), (-2.831, 0.2586, 0.8651), (-2.831, 0.4027, 0.8651), (-2.831, 0.08324, 0.8651), (-2.831, -0.004446, 0.998), (-2.831, 0.5217, 2.302), (-2.831, 0.6376, 0.8651), (-2.831, 0.6971, 1.189), (-2.831, 0.3025, 0.8651), (-2.831, 0.4309, 0.8651), (-2.831, 0.1271, 0.8651), (-2.831, -0.004446, 2.261), (-2.831, 0.1709, 2.585), (-2.831, 0.5186, 0.8651), (-2.831, 0.6971, 1.836), (-2.831, 0.2148, 0.8651), (-2.831, 0.3745, 0.8651), (-2.831, 0.0394, 0.8651), (-1.589, -0.004446, 2.727), (-1.589, 1.399, 1.593), (-1.589, 0.6971, 2.16), (-1.589, 1.796, -1.0), (-1.589, 1.796, 1.244), (-1.589, -0.004446, -1.0), (-1.589, 1.399, -1.0), (-1.589, 1.796, 1.182), (-1.589, 2.104, 1.0), (-1.589, 2.27, 0.8651), (-1.589, 0.6971, -1.0), (-1.589, 0.3463, -1.0), (-1.589, 1.796, 0.7186), (-1.589, 0.9163, -1.0), (-1.589, 1.796, 0.1679), (-1.589, 1.796, -0.4161), (-1.589, 1.796, 0.2859), (-1.589, 0.459, -1.0), (-1.589, 1.348, -1.0), (-1.589, 1.796, 0.5876), (-1.589, 1.796, 0.4828), (-1.589, 1.796, -0.362), (-1.589, 0.9714, -1.0), (-1.589, 1.149, -1.0), (-1.589, 0.1709, -1.0), (-1.589, 1.796, -0.09709), (-1.589, 1.796, -0.7479), (-1.589, 1.796, -0.6723), (-1.589, 1.796, 0.4109), (1.879, 0.8787, 4.119), (0.884, 0.8787, 4.148), (0.884, -0.009907, 4.148), (1.879, -0.009907, 5.695)], [], [(17, 9, 3, 13), (664, 498, 1, 645), (27, 23, 6, 15, 365, 95, 203), (522, 25, 1085, 1078, 1092, 7, 520), (519, 500, 5, 366), (498, 501, 8, 1), (499, 3, 9, 521), (12, 2, 11, 16), (26, 1087, 1080, 1094, 25, 9, 17, 223, 341, 299, 113), (226, 223, 17, 103), (104, 12, 16, 102), (371, 365, 15, 101), (502, 13, 20, 504), (103, 17, 13, 105), (503, 504, 20, 21), (13, 3, 21, 20), (2, 12, 18, 19), (43, 2, 19, 47), (118, 115, 27, 106), (205, 199, 1093, 1079, 1086, 26, 107), (14, 1084, 1077, 1091, 7, 1092, 1078, 1085, 25, 1094, 1080, 1087, 26, 1086, 1079, 1093, 199, 1089, 1082, 1096, 97, 1088, 1081, 1095, 367, 1090, 1083, 1097), (508, 505, 24, 112), (521, 9, 25, 522), (16, 11, 23, 27, 115, 293, 352, 228), (583, 33, 38, 584), (570, 567, 37, 116), (424, 29, 35, 428), (565, 566, 36, 35), (564, 34, 36, 566), (561, 29, 33, 583), (560, 563, 32, 28), (581, 562, 31, 368), (39, 41, 53, 52), (666, 560, 28, 646), (644, 0, 42, 647), (23, 41, 39, 6), (364, 4, 44, 369), (0, 10, 45, 42), (2, 43, 40, 11), (12, 46, 48, 18), (19, 18, 48, 47), (114, 22, 49, 117), (11, 40, 41, 23), (387, 43, 47, 391), (586, 50, 54, 588), (584, 38, 50, 586), (394, 39, 52, 397), (38, 30, 51, 50), (56, 57, 61, 60), (50, 51, 55, 54), (52, 53, 57, 56), (397, 52, 56, 399), (590, 58, 62, 592), (399, 56, 60, 401), (588, 54, 58, 590), (54, 55, 59, 58), (592, 62, 66, 594), (58, 59, 63, 62), (60, 61, 65, 64), (401, 60, 64, 403), (68, 69, 73, 72), (62, 63, 67, 66), (64, 65, 69, 68), (403, 64, 68, 405), (596, 70, 71, 595), (405, 68, 72, 407), (594, 66, 70, 596), (66, 67, 71, 70), (11, 23, 75, 74), (74, 75, 77, 76), (76, 77, 79, 78), (18, 19, 84, 83), (23, 6, 81, 85), (19, 2, 80, 84), (78, 79, 87, 86), (2, 11, 82, 80), (25, 1085, 1078, 1092, 7, 89, 93), (9, 3, 88, 90), (20, 21, 92, 91), (3, 21, 92, 88), (25, 9, 90, 93), (202, 94, 99, 201), (574, 568, 98, 200), (370, 367, 1095, 1081, 1088, 97, 110), (204, 203, 95, 111), (512, 506, 96, 198), (251, 204, 111, 247), (381, 370, 110, 246), (12, 104, 109, 46), (564, 569, 108, 34), (250, 205, 107, 245), (249, 118, 106, 244), (243, 103, 105, 237), (380, 371, 101, 241), (236, 104, 102, 242), (253, 226, 103, 243), (502, 507, 105, 13), (245, 107, 119, 248), (158, 190, 314, 315), (292, 114, 117, 301), (579, 570, 116, 300), (517, 508, 112, 298), (294, 293, 115, 118), (107, 26, 113, 119), (120, 121, 123, 122), (122, 123, 127, 126), (126, 127, 125, 124), (124, 125, 121, 120), (122, 126, 124, 120), (123, 121, 136, 137), (128, 129, 131, 130), (130, 131, 135, 134), (134, 135, 133, 132), (132, 133, 129, 128), (130, 134, 132, 128), (135, 131, 141, 142), (138, 137, 136, 139), (142, 141, 140, 143), (121, 125, 139, 136), (133, 135, 142, 143), (127, 123, 137, 138), (131, 129, 140, 141), (129, 133, 143, 140), (125, 127, 138, 139), (147, 146, 144, 145), (152, 153, 151, 150), (150, 151, 149, 148), (154, 155, 146, 147), (152, 150, 148, 154), (153, 144, 146, 155), (151, 153, 155, 149), (145, 152, 154, 147), (148, 149, 155, 154), (145, 144, 153, 152), (359, 311, 339, 363), (606, 161, 168, 609), (615, 231, 159, 604), (597, 164, 158, 603), (626, 372, 157, 602), (604, 159, 165, 598), (610, 169, 160, 605), (612, 206, 161, 606), (625, 373, 162, 607), (283, 177, 214, 288), (184, 164, 167, 187), (734, 573, 742, 765), (511, 509, 165, 185), (94, 202, 212, 213), (699, 374, 176, 684), (688, 209, 175, 683), (687, 179, 174, 682), (681, 173, 181, 668), (698, 375, 171, 679), (667, 180, 172, 680), (693, 232, 173, 681), (683, 175, 178, 686), (695, 296, 179, 687), (272, 180, 183, 275), (632, 534, 756, 761), (516, 510, 181, 273), (732, 511, 185, 715), (541, 632, 761, 760), (714, 184, 187, 717), (102, 229, 328, 327), (161, 193, 196, 168), (231, 235, 191, 159), (164, 184, 190, 158), (207, 211, 221, 219), (159, 191, 185, 165), (169, 197, 192, 160), (206, 210, 193, 161), (373, 377, 194, 162), (689, 208, 220, 691), (160, 192, 211, 207), (162, 194, 210, 206), (684, 176, 209, 688), (682, 174, 208, 689), (605, 160, 207, 611), (607, 162, 206, 612), (246, 110, 205, 250), (244, 106, 204, 251), (505, 512, 198, 24), (106, 27, 203, 204), (567, 574, 200, 37), (22, 202, 201, 49), (110, 97, 1096, 1082, 1089, 199, 205), (614, 219, 218, 613), (691, 220, 214, 690), (378, 379, 215, 216), (219, 221, 217, 218), (376, 189, 215, 379), (611, 207, 219, 614), (372, 163, 218, 378), (189, 157, 216, 215), (211, 195, 217, 221), (641, 94, 213, 650), (345, 347, 235, 231), (252, 266, 333, 336), (680, 172, 233, 692), (697, 346, 232, 693), (624, 345, 231, 615), (242, 102, 327, 334), (102, 16, 228, 229), (501, 513, 222, 8), (563, 575, 224, 32), (10, 227, 225, 45), (295, 297, 326, 318), (348, 344, 226, 253), (344, 341, 223, 226), (349, 348, 253, 267), (355, 233, 330, 361), (258, 244, 251, 265), (260, 246, 250, 264), (104, 236, 239, 109), (569, 576, 238, 108), (507, 514, 237, 105), (709, 197, 316, 721), (259, 245, 248, 262), (267, 253, 243, 257), (268, 236, 242, 256), (383, 380, 241, 255), (257, 243, 237, 269), (263, 249, 244, 258), (264, 250, 245, 259), (382, 381, 246, 260), (265, 251, 247, 261), (711, 265, 261, 707), (727, 382, 260, 706), (710, 264, 259, 705), (709, 263, 258, 704), (703, 257, 269, 715), (726, 383, 255, 701), (714, 268, 256, 702), (713, 267, 257, 703), (705, 259, 262, 708), (197, 169, 317, 316), (706, 260, 264, 710), (704, 258, 265, 711), (294, 118, 313, 312), (725, 349, 267, 713), (236, 268, 271, 239), (576, 577, 270, 238), (514, 515, 269, 237), (249, 263, 325, 335), (346, 350, 290, 232), (208, 286, 289, 220), (220, 289, 288, 214), (176, 282, 287, 209), (174, 280, 286, 208), (631, 516, 273, 598), (536, 733, 762, 758), (597, 272, 275, 600), (608, 283, 288, 613), (374, 384, 282, 176), (209, 287, 281, 175), (179, 285, 280, 174), (173, 279, 273, 181), (375, 385, 277, 171), (180, 272, 278, 172), (232, 290, 279, 173), (175, 281, 284, 178), (353, 294, 312, 360), (357, 252, 336, 362), (178, 284, 310, 304), (708, 262, 309, 718), (724, 358, 308, 719), (358, 357, 307, 308), (262, 248, 306, 309), (119, 113, 299, 302), (248, 119, 302, 306), (609, 168, 303, 617), (686, 178, 304, 694), (168, 196, 305, 303), (354, 356, 297, 295), (696, 355, 296, 695), (623, 354, 295, 618), (353, 352, 293, 294), (518, 517, 298, 340), (580, 579, 300, 342), (351, 292, 301, 343), (610, 285, 321, 620), (337, 312, 313, 335), (622, 318, 317, 620), (318, 326, 316, 317), (315, 314, 331, 329), (619, 315, 329, 621), (334, 327, 328, 336), (324, 334, 336, 333), (338, 337, 335, 325), (723, 338, 325, 721), (720, 324, 333, 722), (320, 319, 332, 330), (323, 339, 321, 322), (361, 363, 339, 323), (362, 360, 312, 337), (172, 278, 319, 320), (618, 295, 318, 622), (616, 291, 332, 621), (603, 158, 315, 619), (256, 242, 334, 324), (712, 234, 331, 722), (233, 172, 320, 330), (719, 308, 338, 723), (702, 256, 324, 720), (308, 307, 337, 338), (118, 249, 335, 313), (234, 230, 329, 331), (285, 179, 322, 321), (179, 296, 323, 322), (336, 328, 360, 362), (330, 332, 363, 361), (227, 351, 343, 225), (575, 580, 342, 224), (513, 518, 340, 222), (229, 228, 352, 353), (616, 230, 354, 623), (692, 233, 355, 696), (230, 234, 356, 354), (266, 252, 357, 358), (712, 266, 358, 724), (307, 357, 362, 337), (229, 353, 360, 328), (304, 310, 350, 346), (718, 309, 349, 725), (296, 355, 361, 323), (309, 306, 348, 349), (302, 299, 341, 344), (306, 302, 344, 348), (617, 303, 345, 624), (694, 304, 346, 697), (303, 305, 347, 345), (291, 359, 363, 332), (177, 283, 385, 375), (170, 276, 384, 374), (707, 261, 383, 726), (700, 254, 382, 727), (254, 240, 381, 382), (261, 247, 380, 383), (157, 372, 378, 216), (195, 376, 379, 217), (218, 217, 379, 378), (156, 188, 377, 373), (685, 177, 375, 698), (678, 170, 374, 699), (601, 156, 373, 625), (608, 163, 372, 626), (247, 111, 371, 380), (240, 100, 370, 381), (100, 14, 1097, 1083, 1090, 367, 370), (94, 364, 369, 99), (568, 581, 368, 98), (111, 95, 365, 371), (506, 519, 366, 96), (99, 369, 422, 409), (225, 343, 421, 416), (343, 301, 420, 421), (600, 275, 419, 627), (239, 271, 418, 417), (109, 239, 417, 410), (45, 225, 416, 389), (49, 201, 415, 393), (717, 187, 414, 728), (275, 183, 413, 419), (187, 167, 412, 414), (301, 117, 411, 420), (46, 109, 410, 390), (201, 99, 409, 415), (69, 406, 408, 73), (556, 405, 407, 558), (73, 408, 407, 72), (554, 403, 405, 556), (552, 401, 403, 554), (65, 404, 406, 69), (57, 400, 402, 61), (550, 399, 401, 552), (61, 402, 404, 65), (548, 397, 399, 550), (545, 394, 397, 548), (41, 396, 398, 53), (53, 398, 400, 57), (524, 387, 391, 528), (647, 42, 386, 660), (369, 44, 388, 422), (42, 45, 389, 386), (43, 387, 395, 40), (46, 390, 392, 48), (47, 48, 392, 391), (117, 49, 393, 411), (40, 395, 396, 41), (98, 368, 447, 434), (224, 342, 446, 441), (342, 300, 445, 446), (599, 274, 444, 628), (238, 270, 443, 442), (108, 238, 442, 435), (32, 224, 441, 426), (37, 200, 440, 430), (716, 186, 439, 729), (274, 182, 438, 444), (186, 166, 437, 439), (300, 116, 436, 445), (34, 108, 435, 427), (200, 98, 434, 440), (1044, 424, 428, 1048), (33, 432, 433, 38), (116, 37, 430, 436), (35, 36, 429, 428), (34, 427, 429, 36), (29, 424, 432, 33), (28, 32, 426, 423), (368, 31, 425, 447), (38, 433, 431, 30), (646, 28, 423, 661), (474, 449, 453, 478), (1051, 1064, 469, 456), (1058, 1063, 468, 463), (1063, 1062, 467, 468), (1065, 1061, 466, 629), (1059, 1060, 465, 464), (1052, 1059, 464, 457), (1046, 1058, 463, 451), (1050, 1057, 462, 455), (1068, 1056, 461, 730), (1061, 1055, 460, 466), (1056, 1054, 459, 461), (1062, 1053, 458, 467), (1047, 1052, 457, 452), (1057, 1051, 456, 462), (1041, 471, 472, 1042), (1053, 1050, 455, 458), (1048, 1049, 454, 453), (1047, 452, 454, 1049), (1044, 449, 471, 1041), (1043, 1046, 451, 448), (1064, 1045, 450, 469), (1042, 472, 470, 1040), (1066, 1043, 448, 662), (1102, 474, 478, 1106), (456, 469, 494, 481), (463, 468, 493, 488), (468, 467, 492, 493), (629, 466, 491, 630), (464, 465, 490, 489), (457, 464, 489, 482), (451, 463, 488, 476), (455, 462, 487, 480), (730, 461, 486, 731), (466, 460, 485, 491), (461, 459, 484, 486), (467, 458, 483, 492), (452, 457, 482, 477), (462, 456, 481, 487), (471, 496, 497, 472), (458, 455, 480, 483), (453, 454, 479, 478), (452, 477, 479, 454), (449, 474, 496, 471), (448, 451, 476, 473), (469, 450, 475, 494), (472, 497, 495, 470), (662, 448, 473, 663), (3, 499, 503, 21), (1109, 1122, 519, 506), (1116, 1121, 518, 513), (1121, 1120, 517, 518), (1123, 1119, 516, 631), (1117, 1118, 515, 514), (1110, 1117, 514, 507), (1104, 1116, 513, 501), (1108, 1115, 512, 505), (1126, 1114, 511, 732), (1119, 1113, 510, 516), (1114, 1112, 509, 511), (1120, 1111, 508, 517), (1105, 1110, 507, 502), (1115, 1109, 506, 512), (1099, 521, 522, 1100), (1111, 1108, 505, 508), (1106, 1107, 504, 503), (1105, 502, 504, 1107), (1102, 499, 521, 1099), (1101, 1104, 501, 498), (1122, 1103, 500, 519), (1100, 522, 520, 1098), (1124, 1101, 498, 664), (1011, 524, 528, 1015), (995, 545, 548, 998), (998, 548, 550, 1000), (1000, 550, 552, 1002), (1002, 552, 554, 1004), (1004, 554, 556, 1006), (1006, 556, 558, 1008), (409, 422, 544, 531), (416, 421, 543, 538), (421, 420, 542, 543), (671, 660, 769, 755), (417, 418, 540, 539), (410, 417, 539, 532), (389, 416, 538, 526), (393, 415, 537, 530), (573, 571, 737, 742), (414, 412, 749, 754), (578, 572, 740, 747), (420, 411, 533, 542), (390, 410, 532, 527), (415, 409, 531, 537), (406, 557, 559, 408), (408, 559, 558, 407), (404, 555, 557, 406), (400, 551, 553, 402), (402, 553, 555, 404), (396, 547, 549, 398), (398, 549, 551, 400), (660, 386, 523, 665), (422, 388, 525, 544), (386, 389, 526, 523), (387, 524, 546, 395), (390, 527, 529, 392), (391, 392, 529, 528), (411, 393, 530, 533), (395, 546, 547, 396), (67, 593, 595, 71), (63, 591, 593, 67), (59, 589, 591, 63), (55, 587, 589, 59), (51, 585, 587, 55), (30, 582, 585, 51), (29, 561, 565, 35), (1018, 1031, 581, 568), (1025, 1030, 580, 575), (1030, 1029, 579, 580), (1032, 1028, 578, 633), (1026, 1027, 577, 576), (1019, 1026, 576, 569), (1013, 1025, 575, 563), (1017, 1024, 574, 567), (1035, 1023, 573, 734), (1028, 1022, 572, 578), (1023, 1021, 571, 573), (1029, 1020, 570, 579), (1014, 1019, 569, 564), (1024, 1018, 568, 574), (1007, 594, 596, 1009), (1009, 596, 595, 1008), (1005, 592, 594, 1007), (1001, 588, 590, 1003), (1003, 590, 592, 1005), (997, 584, 586, 999), (999, 586, 588, 1001), (1033, 1010, 560, 666), (1031, 1012, 562, 581), (1010, 1013, 563, 560), (1011, 561, 583, 996), (1014, 564, 566, 1016), (1015, 1016, 566, 565), (1020, 1017, 567, 570), (996, 583, 584, 997), (1021, 1032, 633, 571), (1034, 676, 763, 1038), (1112, 1123, 631, 509), (459, 629, 630, 484), (1054, 1065, 629, 459), (166, 599, 628, 437), (167, 600, 627, 412), (283, 608, 626, 385), (276, 601, 625, 384), (310, 617, 624, 350), (291, 616, 623, 359), (278, 603, 619, 319), (230, 616, 621, 329), (311, 618, 622, 339), (319, 619, 621, 332), (339, 622, 620, 321), (169, 610, 620, 317), (359, 623, 618, 311), (284, 609, 617, 310), (163, 608, 613, 218), (164, 597, 600, 167), (182, 274, 746, 739), (509, 631, 598, 165), (350, 624, 615, 290), (286, 611, 614, 289), (289, 614, 613, 288), (282, 607, 612, 287), (280, 605, 611, 286), (384, 625, 607, 282), (287, 612, 606, 281), (285, 610, 605, 280), (279, 604, 598, 273), (385, 626, 602, 277), (272, 597, 603, 278), (290, 615, 604, 279), (281, 606, 609, 284), (419, 413, 752, 753), (646, 669, 738, 770), (1125, 1124, 664, 675), (673, 662, 663, 674), (1067, 1066, 662, 673), (669, 646, 661, 672), (670, 647, 660, 671), (5, 634, 659, 366), (94, 641, 658, 364), (298, 654, 657, 340), (227, 652, 656, 351), (351, 656, 655, 292), (112, 642, 654, 298), (340, 657, 653, 222), (10, 636, 652, 227), (685, 641, 650, 690), (212, 651, 650, 213), (22, 638, 649, 202), (96, 640, 648, 198), (202, 649, 651, 212), (292, 655, 643, 114), (24, 639, 642, 112), (222, 653, 637, 8), (0, 644, 636, 10), (364, 658, 635, 4), (8, 637, 645, 1), (114, 643, 638, 22), (198, 648, 639, 24), (366, 659, 640, 96), (667, 644, 647, 670), (669, 182, 739, 738), (675, 664, 645, 668), (510, 675, 668, 181), (572, 677, 766, 740), (180, 667, 670, 183), (177, 685, 690, 214), (183, 670, 671, 413), (182, 669, 672, 438), (1055, 1067, 673, 460), (460, 673, 674, 485), (1113, 1125, 675, 510), (418, 728, 750, 751), (1022, 1034, 677, 572), (634, 678, 699, 659), (641, 685, 698, 658), (654, 694, 697, 657), (652, 692, 696, 656), (656, 696, 695, 655), (642, 686, 694, 654), (657, 697, 693, 653), (636, 680, 692, 652), (651, 691, 690, 650), (638, 682, 689, 649), (640, 684, 688, 648), (649, 689, 691, 651), (655, 695, 687, 643), (639, 683, 686, 642), (653, 693, 681, 637), (644, 667, 680, 636), (658, 698, 679, 635), (637, 681, 668, 645), (643, 687, 682, 638), (648, 688, 683, 639), (659, 699, 684, 640), (540, 418, 751, 759), (186, 716, 743, 741), (1118, 1126, 732, 515), (465, 730, 731, 490), (1060, 1068, 730, 465), (270, 716, 729, 443), (271, 717, 728, 418), (188, 700, 727, 377), (195, 707, 726, 376), (305, 718, 725, 347), (234, 712, 724, 356), (190, 702, 720, 314), (297, 719, 723, 326), (266, 712, 722, 333), (314, 720, 722, 331), (326, 723, 721, 316), (356, 724, 719, 297), (196, 708, 718, 305), (347, 725, 713, 235), (192, 704, 711, 211), (194, 706, 710, 210), (193, 705, 708, 196), (235, 713, 703, 191), (184, 714, 702, 190), (376, 726, 701, 189), (191, 703, 715, 185), (197, 709, 704, 192), (210, 710, 705, 193), (377, 727, 706, 194), (211, 711, 707, 195), (263, 709, 721, 325), (268, 714, 717, 271), (599, 166, 736, 735), (515, 732, 715, 269), (742, 737, 736, 741), (747, 740, 739, 746), (765, 742, 741, 743), (764, 747, 746, 735), (748, 753, 760, 761), (750, 754, 758, 762), (753, 752, 757, 760), (754, 749, 756, 758), (749, 748, 761, 756), (737, 764, 735, 736), (1038, 1037, 768, 766), (755, 769, 767, 763), (766, 768, 770, 738), (740, 766, 738, 739), (752, 755, 763, 757), (1036, 1039, 765, 745), (751, 750, 762, 759), (745, 765, 743, 744), (633, 578, 747, 764), (166, 186, 741, 736), (1035, 734, 765, 1039), (1027, 540, 759, 1036), (413, 671, 755, 752), (716, 270, 744, 743), (1033, 666, 768, 1037), (676, 535, 757, 763), (660, 665, 767, 769), (412, 627, 748, 749), (571, 633, 764, 737), (535, 541, 760, 757), (534, 536, 758, 756), (274, 599, 735, 746), (666, 646, 770, 768), (270, 577, 745, 744), (728, 414, 754, 750), (627, 419, 753, 748), (806, 788, 814, 837), (793, 781, 828, 833), (785, 793, 833, 832), (783, 805, 834, 830), (800, 796, 841, 827), (788, 786, 809, 814), (778, 776, 821, 826), (790, 787, 812, 819), (772, 775, 818, 811), (780, 777, 824, 825), (795, 799, 810, 842), (799, 772, 811, 810), (787, 802, 838, 812), (779, 804, 822, 823), (784, 779, 823, 831), (773, 803, 815, 813), (791, 771, 808, 807), (814, 809, 808, 813), (819, 812, 811, 818), (837, 814, 813, 815), (836, 819, 818, 807), (820, 825, 832, 833), (822, 826, 830, 834), (825, 824, 829, 832), (826, 821, 828, 830), (821, 820, 833, 828), (809, 836, 807, 808), (835, 839, 840, 838), (827, 841, 839, 835), (838, 840, 842, 810), (812, 838, 810, 811), (824, 827, 835, 829), (831, 834, 837, 817), (823, 822, 834, 831), (817, 837, 815, 816), (794, 790, 819, 836), (771, 773, 813, 808), (805, 806, 837, 834), (789, 784, 831, 817), (777, 800, 827, 824), (803, 774, 816, 815), (797, 798, 840, 839), (801, 782, 829, 835), (796, 797, 839, 841), (776, 792, 820, 821), (786, 794, 836, 809), (782, 785, 832, 829), (781, 783, 830, 828), (775, 791, 807, 818), (798, 795, 842, 840), (774, 789, 817, 816), (804, 778, 826, 822), (792, 780, 825, 820), (844, 843, 845, 846), (882, 864, 890, 913), (869, 857, 904, 909), (861, 869, 909, 908), (859, 881, 910, 906), (876, 872, 917, 903), (864, 862, 885, 890), (854, 852, 897, 902), (866, 863, 888, 895), (848, 851, 894, 887), (856, 853, 900, 901), (871, 875, 886, 918), (875, 848, 887, 886), (863, 878, 914, 888), (855, 880, 898, 899), (860, 855, 899, 907), (849, 879, 891, 889), (867, 847, 884, 883), (890, 885, 884, 889), (895, 888, 887, 894), (913, 890, 889, 891), (912, 895, 894, 883), (896, 901, 908, 909), (898, 902, 906, 910), (901, 900, 905, 908), (902, 897, 904, 906), (897, 896, 909, 904), (885, 912, 883, 884), (911, 915, 916, 914), (903, 917, 915, 911), (914, 916, 918, 886), (888, 914, 886, 887), (900, 903, 911, 905), (1075, 1076, 913, 893), (899, 898, 910, 907), (893, 913, 891, 892), (870, 866, 895, 912), (847, 849, 889, 884), (1074, 882, 913, 1076), (1073, 860, 907, 1075), (853, 876, 903, 900), (879, 850, 892, 891), (873, 874, 916, 915), (877, 858, 905, 911), (872, 873, 915, 917), (852, 868, 896, 897), (862, 870, 912, 885), (858, 861, 908, 905), (857, 859, 906, 904), (851, 867, 883, 894), (874, 871, 918, 916), (850, 865, 893, 892), (880, 854, 902, 898), (868, 856, 901, 896), (920, 919, 921, 922), (958, 940, 966, 989), (945, 933, 980, 985), (937, 945, 985, 984), (935, 957, 986, 982), (952, 948, 993, 979), (940, 938, 961, 966), (930, 928, 973, 978), (942, 939, 964, 971), (924, 927, 970, 963), (932, 929, 976, 977), (947, 951, 962, 994), (951, 924, 963, 962), (939, 954, 990, 964), (931, 956, 974, 975), (936, 931, 975, 983), (925, 955, 967, 965), (943, 923, 960, 959), (966, 961, 960, 965), (971, 964, 963, 970), (989, 966, 965, 967), (988, 971, 970, 959), (972, 977, 984, 985), (974, 978, 982, 986), (977, 976, 981, 984), (978, 973, 980, 982), (973, 972, 985, 980), (961, 988, 959, 960), (987, 991, 992, 990), (979, 993, 991, 987), (990, 992, 994, 962), (964, 990, 962, 963), (976, 979, 987, 981), (1071, 1072, 989, 969), (975, 974, 986, 983), (969, 989, 967, 968), (946, 942, 971, 988), (923, 925, 965, 960), (1070, 958, 989, 1072), (1069, 936, 983, 1071), (929, 952, 979, 976), (955, 926, 968, 967), (949, 950, 992, 991), (953, 934, 981, 987), (948, 949, 991, 993), (928, 944, 972, 973), (938, 946, 988, 961), (934, 937, 984, 981), (933, 935, 982, 980), (927, 943, 959, 970), (950, 947, 994, 992), (926, 941, 969, 968), (956, 930, 978, 974), (944, 932, 977, 972), (665, 1033, 1037, 767), (577, 1027, 1036, 745), (733, 1035, 1039, 762), (759, 762, 1039, 1036), (763, 767, 1037, 1038), (535, 676, 1034, 1022), (677, 1034, 1038, 766), (534, 632, 1032, 1021), (546, 996, 997, 547), (533, 530, 1017, 1020), (528, 529, 1016, 1015), (527, 1014, 1016, 529), (524, 1011, 996, 546), (523, 526, 1013, 1010), (544, 525, 1012, 1031), (665, 523, 1010, 1033), (549, 999, 1001, 551), (547, 997, 999, 549), (553, 1003, 1005, 555), (551, 1001, 1003, 553), (555, 1005, 1007, 557), (559, 1009, 1008, 558), (557, 1007, 1009, 559), (537, 531, 1018, 1024), (527, 532, 1019, 1014), (542, 533, 1020, 1029), (536, 534, 1021, 1023), (541, 535, 1022, 1028), (733, 536, 1023, 1035), (530, 537, 1024, 1017), (526, 538, 1025, 1013), (532, 539, 1026, 1019), (539, 540, 1027, 1026), (632, 541, 1028, 1032), (543, 542, 1029, 1030), (538, 543, 1030, 1025), (531, 544, 1031, 1018), (593, 1006, 1008, 595), (591, 1004, 1006, 593), (589, 1002, 1004, 591), (587, 1000, 1002, 589), (585, 998, 1000, 587), (582, 995, 998, 585), (561, 1011, 1015, 565), (443, 729, 1068, 1060), (438, 672, 1067, 1055), (672, 661, 1066, 1067), (437, 628, 1065, 1054), (661, 423, 1043, 1066), (433, 1042, 1040, 431), (447, 425, 1045, 1064), (423, 426, 1046, 1043), (424, 1044, 1041, 432), (427, 1047, 1049, 429), (428, 429, 1049, 1048), (436, 430, 1050, 1053), (432, 1041, 1042, 433), (440, 434, 1051, 1057), (427, 435, 1052, 1047), (445, 436, 1053, 1062), (439, 437, 1054, 1056), (444, 438, 1055, 1061), (729, 439, 1056, 1068), (430, 440, 1057, 1050), (426, 441, 1058, 1046), (435, 442, 1059, 1052), (442, 443, 1060, 1059), (628, 444, 1061, 1065), (446, 445, 1062, 1063), (441, 446, 1063, 1058), (434, 447, 1064, 1051), (449, 1044, 1048, 453), (941, 1069, 1071, 969), (957, 1070, 1072, 986), (983, 986, 1072, 1071), (865, 1073, 1075, 893), (881, 1074, 1076, 910), (907, 910, 1076, 1075), (490, 731, 1126, 1118), (485, 674, 1125, 1113), (674, 663, 1124, 1125), (484, 630, 1123, 1112), (663, 473, 1101, 1124), (497, 1100, 1098, 495), (494, 475, 1103, 1122), (473, 476, 1104, 1101), (474, 1102, 1099, 496), (477, 1105, 1107, 479), (478, 479, 1107, 1106), (483, 480, 1108, 1111), (496, 1099, 1100, 497), (487, 481, 1109, 1115), (477, 482, 1110, 1105), (492, 483, 1111, 1120), (486, 484, 1112, 1114), (491, 485, 1113, 1119), (731, 486, 1114, 1126), (480, 487, 1115, 1108), (476, 488, 1116, 1104), (482, 489, 1117, 1110), (489, 490, 1118, 1117), (630, 491, 1119, 1123), (493, 492, 1120, 1121), (488, 493, 1121, 1116), (481, 494, 1122, 1109), (499, 1102, 1106, 503), (1128, 1129, 1130, 1127)])
me_cube.polygons.foreach_set('material_index', [0, 0, 0, 4, 0, 0, 4, 0, 0, 0, 0, 0, 4, 0, 4, 0, 0, 4, 0, 0, 0, 0, 4, 0, 4, 0, 4, 4, 0, 4, 0, 0, 0, 0, 0, 4, 0, 0, 4, 4, 4, 0, 4, 4, 0, 0, 0, 0, 0, 0, 0, 0, 0, 0, 0, 0, 0, 0, 0, 0, 0, 0, 0, 0, 0, 0, 0, 0, 0, 0, 0, 4, 4, 4, 4, 4, 4, 4, 4, 4, 4, 0, 0, 0, 0, 0, 0, 0, 0, 0, 0, 0, 0, 0, 0, 0, 0, 0, 1, 0, 0, 0, 0, 0, 2, 2, 2, 2, 0, 2, 2, 2, 2, 2, 2, 2, 0, 0, 2, 2, 2, 2, 2, 2, 4, 4, 4, 0, 4, 4, 4, 4, 0, 4, 1, 0, 0, 0, 2, 0, 0, 0, 0, 1, 0, 1, 0, 0, 0, 0, 0, 0, 2, 0, 0, 0, 0, 0, 0, 0, 0, 0, 0, 1, 0, 0, 0, 1, 0, 0, 0, 0, 1, 0, 0, 0, 0, 0, 0, 0, 0, 0, 0, 0, 0, 0, 1, 1, 1, 1, 1, 1, 1, 0, 1, 1, 0, 1, 0, 0, 0, 1, 0, 0, 0, 0, 1, 0, 0, 0, 1, 0, 0, 0, 0, 0, 1, 0, 0, 0, 0, 0, 0, 0, 0, 0, 0, 0, 0, 0, 0, 0, 0, 0, 0, 1, 0, 0, 1, 0, 0, 0, 0, 1, 0, 1, 1, 0, 0, 4, 1, 0, 1, 0, 0, 0, 0, 2, 0, 0, 0, 1, 1, 0, 0, 3, 3, 0, 0, 0, 0, 0, 0, 3, 0, 3, 0, 0, 0, 0, 1, 1, 1, 1, 1, 1, 1, 1, 1, 1, 1, 1, 1, 1, 1, 1, 1, 1, 1, 1, 1, 1, 1, 1, 1, 1, 1, 1, 1, 1, 1, 0, 0, 0, 0, 3, 0, 3, 3, 3, 1, 1, 0, 0, 1, 0, 0, 0, 0, 0, 0, 1, 2, 0, 0, 0, 0, 0, 1, 1, 1, 0, 2, 0, 0, 2, 0, 0, 0, 0, 0, 0, 0, 0, 0, 0, 0, 0, 0, 0, 0, 0, 0, 0, 0, 0, 0, 0, 0, 0, 0, 0, 0, 0, 0, 0, 0, 0, 0, 0, 4, 0, 0, 0, 4, 4, 4, 0, 4, 0, 0, 0, 0, 0, 0, 0, 0, 0, 0, 0, 0, 0, 0, 4, 4, 0, 4, 4, 4, 0, 0, 4, 0, 4, 0, 0, 0, 3, 0, 0, 0, 0, 3, 3, 3, 0, 0, 0, 4, 0, 4, 4, 4, 0, 0, 4, 0, 4, 0, 0, 0, 0, 0, 0, 0, 0, 0, 0, 0, 0, 0, 0, 4, 0, 4, 4, 4, 0, 0, 4, 0, 4, 0, 0, 0, 3, 3, 0, 0, 0, 3, 3, 3, 0, 0, 0, 4, 0, 4, 4, 4, 0, 0, 4, 0, 4, 0, 0, 0, 0, 0, 0, 0, 0, 0, 0, 0, 0, 0, 0, 0, 0, 0, 0, 0, 0, 0, 0, 0, 0, 0, 0, 0, 0, 0, 0, 4, 0, 4, 0, 4, 0, 0, 0, 0, 0, 0, 4, 0, 0, 0, 3, 0, 0, 0, 0, 3, 3, 3, 0, 0, 0, 0, 0, 0, 0, 0, 0, 0, 0, 0, 0, 4, 4, 4, 0, 4, 3, 1, 3, 0, 3, 0, 0, 2, 0, 0, 3, 1, 1, 1, 1, 1, 1, 3, 0, 1, 0, 0, 0, 0, 1, 1, 0, 0, 0, 0, 0, 0, 2, 0, 0, 0, 0, 0, 0, 0, 0, 0, 0, 0, 2, 0, 0, 0, 0, 0, 0, 1, 1, 0, 0, 1, 0, 0, 0, 0, 2, 0, 0, 0, 0, 0, 0, 0, 0, 0, 0, 1, 0, 0, 3, 0, 3, 0, 3, 0, 2, 0, 0, 0, 0, 0, 0, 1, 0, 0, 1, 0, 0, 0, 0, 2, 0, 0, 0, 0, 1, 0, 3, 0, 3, 0, 0, 0, 0, 0, 3, 1, 1, 1, 1, 1, 3, 0, 0, 0, 0, 0, 0, 0, 0, 0, 0, 0, 0, 0, 1, 0, 0, 0, 0, 0, 1, 0, 0, 1, 0, 0, 0, 0, 1, 0, 0, 0, 0, 1, 1, 1, 0, 0, 1, 1, 0, 0, 1, 0, 0, 0, 0, 0, 0, 0, 0, 1, 0, 0, 1, 1, 1, 1, 1, 1, 1, 1, 1, 1, 1, 1, 1, 1, 0, 1, 1, 1, 1, 0, 1, 1, 1, 1, 1, 1, 1, 0, 1, 1, 1, 1, 0, 0, 0, 1, 1, 0, 0, 1, 1, 0, 1, 1, 1, 1, 1, 1, 1, 1, 1, 1, 1, 1, 1, 1, 1, 1, 1, 1, 1, 1, 1, 1, 1, 1, 1, 1, 1, 1, 1, 1, 1, 1, 1, 1, 1, 1, 1, 1, 1, 1, 1, 1, 1, 1, 1, 1, 1, 1, 1, 1, 1, 1, 1, 1, 1, 1, 1, 1, 1, 1, 1, 1, 1, 1, 1, 1, 1, 1, 1, 1, 1, 1, 1, 1, 1, 1, 1, 1, 1, 1, 0, 1, 1, 1, 1, 1, 1, 1, 1, 1, 1, 1, 1, 1, 1, 1, 1, 1, 1, 1, 1, 1, 1, 1, 1, 1, 1, 1, 1, 1, 1, 1, 1, 1, 1, 1, 1, 1, 1, 1, 1, 1, 1, 1, 3, 1, 3, 4, 0, 4, 4, 4, 0, 0, 0, 0, 0, 0, 0, 0, 0, 0, 0, 0, 0, 3, 3, 3, 0, 0, 0, 0, 3, 0, 0, 0, 0, 0, 0, 0, 0, 0, 4, 3, 3, 0, 3, 0, 4, 0, 0, 4, 4, 4, 0, 4, 0, 0, 0, 3, 3, 3, 0, 0, 0, 0, 3, 0, 0, 0, 4, 1, 1, 1, 1, 1, 1, 3, 3, 0, 3, 0, 4, 0, 0, 4, 4, 4, 0, 4, 0, 0, 0, 3, 3, 3, 0, 0, 0, 3, 3, 0, 0, 0, 4, 4])
me_cube.materials.append(mat_baznicassienas)
me_cube.materials.append(mat_baznicadurvis)
me_cube.materials.append(mat_baznicudurviskoks)
me_cube.materials.append(mat_baznicas_logi)
me_cube.materials.append(mat_jumts)
me_cube.use_remesh_preserve_volume = False
me_cube.use_remesh_preserve_attributes = False
me_cube.use_mirror_vertex_groups = False
me_cube.update()

# ---- objects
ob_cube = bpy.data.objects.new('Cube', me_cube)
ob_lamp = bpy.data.objects.new('Lamp', light_lamp)
ob_camera = bpy.data.objects.new('Camera', cam_camera)

# ---- transforms, parenting, visibility, modifiers, constraints
ob_cube.location = (0.0, 0.0, 0.9916)
ob_cube.lock_rotations_4d = False
ob_cube.empty_display_type = 'ARROWS'
ob_cube.lineart.crease_threshold = 0.0
_m = ob_cube.modifiers.new('Mirror', 'MIRROR')
_m.use_axis = (False, True, False)
ob_lamp.location = (4.076, 1.005, 5.904)
ob_lamp.rotation_euler = (0.6503, 0.05522, 1.866)
ob_lamp.lock_rotations_4d = False
ob_lamp.empty_display_type = 'ARROWS'
ob_lamp.color = (0.0, 0.0, 0.0, 0.0)
ob_lamp.lineart.crease_threshold = 0.0
ob_camera.location = (7.481, -6.508, 5.344)
ob_camera.rotation_euler = (1.109, 0.0, 0.8149)
ob_camera.lock_rotations_4d = False
ob_camera.empty_display_type = 'ARROWS'
ob_camera.color = (0.0, 0.0, 0.0, 0.0)
ob_camera.display_type = 'WIRE'
ob_camera.lineart.crease_threshold = 0.0

# ---- collection membership
col_collection_1.objects.link(ob_cube)
col_collection_1.objects.link(ob_lamp)
col_collection_1.objects.link(ob_camera)

# ---- scene / render settings (as saved in the file)
scene.camera = ob_camera
scene.frame_start = 1; scene.frame_end = 250; scene.frame_set(0)
scene.render.engine = 'BLENDER_EEVEE_NEXT'
scene.render.resolution_percentage = 50
scene.render.dither_intensity = 0.0
scene.cycles.use_denoising = False
scene.cycles.samples = 128
scene.cycles.sampling_pattern = 'TABULATED_SOBOL'
scene.cycles.light_sampling_threshold = 0.0
scene.cycles.use_adaptive_sampling = False
scene.cycles.use_light_tree = False
scene.cycles.blur_glossy = 0.0
scene.cycles.sample_clamp_indirect = 0.0
scene.view_settings.view_transform = 'Standard'
bpy.context.view_layer.update()
